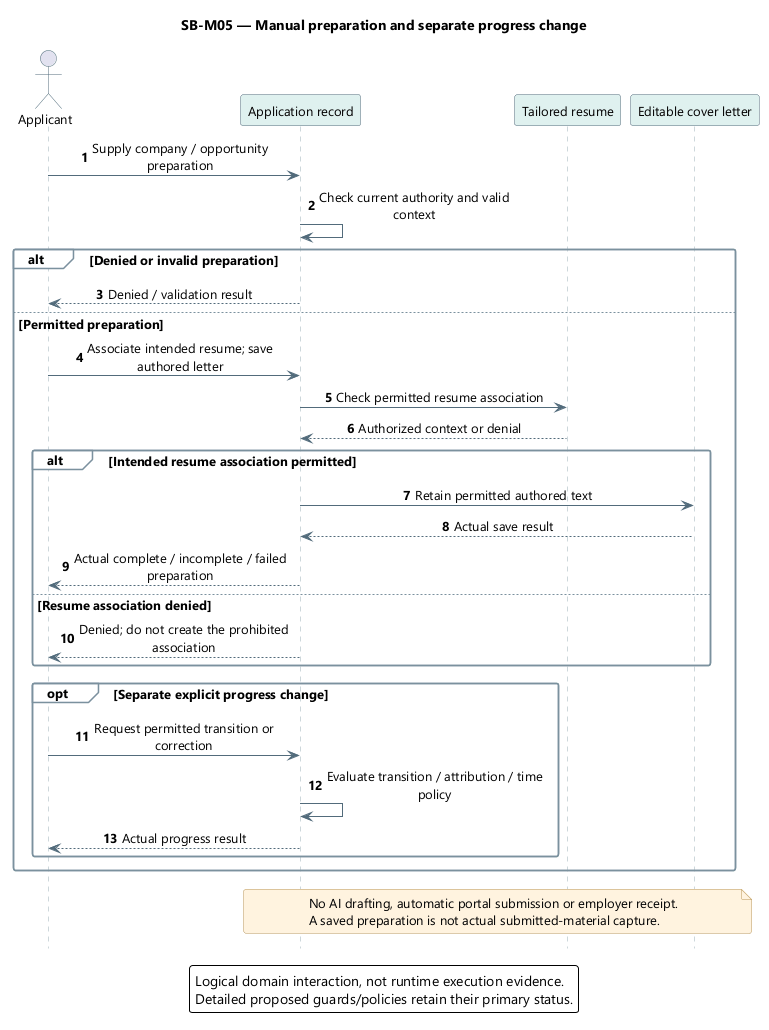

The diagram above was rendered by PlantUML. Its source (embedded in the PNG):
@startuml
' OWNER-MVP-2026-11-04 review: MVP core / cross-cutting. Core presentation/application/files or shared authority/recovery invariant remains applicable.
skinparam backgroundColor white
skinparam defaultFontName Segoe UI
skinparam defaultFontSize 13
skinparam shadowing false
skinparam roundcorner 5
skinparam ArrowColor #526B7B
skinparam sequenceMessageAlign center
skinparam sequenceParticipantBackgroundColor #DFF1EF
skinparam sequenceParticipantBorderColor #526B7B
skinparam sequenceActorBorderColor #526B7B
skinparam sequenceLifeLineBorderColor #9AAEB7
skinparam sequenceGroupBackgroundColor #F8FAFC
skinparam sequenceGroupBorderColor #7B919E
skinparam sequenceDividerBackgroundColor #EDF4FB
skinparam noteBackgroundColor #FFF3DF
skinparam noteBorderColor #B99557
skinparam maxMessageSize 220
hide footbox
autonumber
title SB-M05 — Manual preparation and separate progress change
actor Applicant as U
participant "Application record" as A
participant "Tailored resume" as R
participant "Editable cover letter" as C
U -> A : Supply company / opportunity preparation
A -> A : Check current authority and valid context
alt Denied or invalid preparation
 A --> U : Denied / validation result
else Permitted preparation
 U -> A : Associate intended resume; save authored letter
 A -> R : Check permitted resume association
 R --> A : Authorized context or denial
 alt Intended resume association permitted
  A -> C : Retain permitted authored text
  C --> A : Actual save result
  A --> U : Actual complete / incomplete / failed preparation
 else Resume association denied
  A --> U : Denied; do not create the prohibited association
 end
 opt Separate explicit progress change
  U -> A : Request permitted transition or correction
  A -> A : Evaluate transition / attribution / time policy
  A --> U : Actual progress result
 end
end
note over A,C
No AI drafting, automatic portal submission or employer receipt.
A saved preparation is not actual submitted-material capture.
end note
legend bottom
Logical domain interaction, not runtime execution evidence.
Detailed proposed guards/policies retain their primary status.
endlegend
@enduml